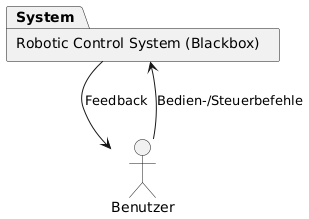

The diagram above was rendered by PlantUML. Its source (embedded in the PNG):
@startuml
actor "Benutzer" as User

package "Robotic Control System (Blackbox)" as System {
 
}

User --> System  : Bedien‑/Steuerbefehle
System --> User : Feedback
@enduml